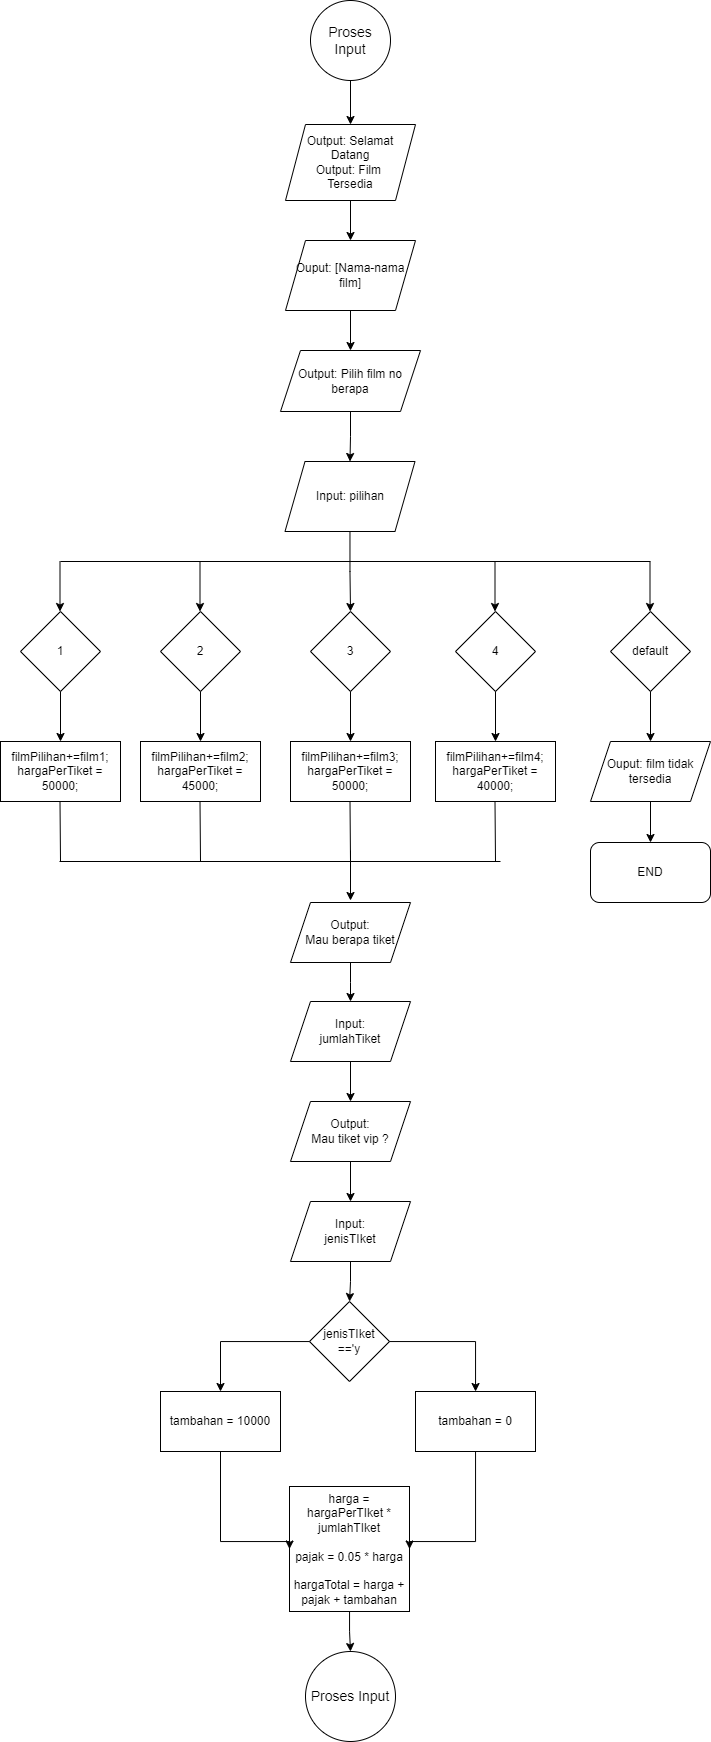

The diagram above was exported from draw.io. Its source (the exported page's mxGraphModel, read from the mxfile embedded in the PNG):
<mxGraphModel dx="926" dy="469" grid="1" gridSize="10" guides="1" tooltips="1" connect="1" arrows="1" fold="1" page="1" pageScale="1" pageWidth="850" pageHeight="1100" math="0" shadow="0">
  <root>
    <mxCell id="0" />
    <mxCell id="1" parent="0" />
    <mxCell id="m2Lsev2go2SQ9onNHyc8-8" value="" style="edgeStyle=orthogonalEdgeStyle;rounded=0;orthogonalLoop=1;jettySize=auto;html=1;" edge="1" parent="1" source="DAKQLm33R4ar7NBVHNQ8-10" target="DAKQLm33R4ar7NBVHNQ8-11">
      <mxGeometry relative="1" as="geometry" />
    </mxCell>
    <mxCell id="DAKQLm33R4ar7NBVHNQ8-10" value="&lt;div&gt;Output: Selamat Datang&lt;/div&gt;&lt;div&gt;Output: Film&amp;nbsp;&lt;/div&gt;&lt;div&gt;Tersedia &lt;br&gt;&lt;/div&gt;" style="shape=parallelogram;perimeter=parallelogramPerimeter;whiteSpace=wrap;html=1;fixedSize=1;" parent="1" vertex="1">
      <mxGeometry x="365" y="133" width="130" height="76" as="geometry" />
    </mxCell>
    <mxCell id="m2Lsev2go2SQ9onNHyc8-9" value="" style="edgeStyle=orthogonalEdgeStyle;rounded=0;orthogonalLoop=1;jettySize=auto;html=1;" edge="1" parent="1" source="DAKQLm33R4ar7NBVHNQ8-11" target="DAKQLm33R4ar7NBVHNQ8-12">
      <mxGeometry relative="1" as="geometry" />
    </mxCell>
    <mxCell id="DAKQLm33R4ar7NBVHNQ8-11" value="Ouput: [Nama-nama film]" style="shape=parallelogram;perimeter=parallelogramPerimeter;whiteSpace=wrap;html=1;fixedSize=1;" parent="1" vertex="1">
      <mxGeometry x="365" y="249" width="130" height="70" as="geometry" />
    </mxCell>
    <mxCell id="DAKQLm33R4ar7NBVHNQ8-12" value="Output: Pilih film no berapa" style="shape=parallelogram;perimeter=parallelogramPerimeter;whiteSpace=wrap;html=1;fixedSize=1;" parent="1" vertex="1">
      <mxGeometry x="360" y="359" width="140" height="61" as="geometry" />
    </mxCell>
    <mxCell id="DAKQLm33R4ar7NBVHNQ8-13" value="Input: pilihan" style="shape=parallelogram;perimeter=parallelogramPerimeter;whiteSpace=wrap;html=1;fixedSize=1;" parent="1" vertex="1">
      <mxGeometry x="364.5" y="470" width="130" height="70" as="geometry" />
    </mxCell>
    <mxCell id="DAKQLm33R4ar7NBVHNQ8-55" value="" style="edgeStyle=orthogonalEdgeStyle;rounded=0;orthogonalLoop=1;jettySize=auto;html=1;" parent="1" source="DAKQLm33R4ar7NBVHNQ8-12" target="DAKQLm33R4ar7NBVHNQ8-13" edge="1">
      <mxGeometry relative="1" as="geometry" />
    </mxCell>
    <mxCell id="DAKQLm33R4ar7NBVHNQ8-14" value="1" style="rhombus;whiteSpace=wrap;html=1;" parent="1" vertex="1">
      <mxGeometry x="100" y="620" width="80" height="80" as="geometry" />
    </mxCell>
    <mxCell id="DAKQLm33R4ar7NBVHNQ8-15" value="2" style="rhombus;whiteSpace=wrap;html=1;" parent="1" vertex="1">
      <mxGeometry x="240" y="620" width="80" height="80" as="geometry" />
    </mxCell>
    <mxCell id="DAKQLm33R4ar7NBVHNQ8-16" value="3" style="rhombus;whiteSpace=wrap;html=1;" parent="1" vertex="1">
      <mxGeometry x="390" y="620" width="80" height="80" as="geometry" />
    </mxCell>
    <mxCell id="DAKQLm33R4ar7NBVHNQ8-61" value="" style="edgeStyle=orthogonalEdgeStyle;rounded=0;orthogonalLoop=1;jettySize=auto;html=1;" parent="1" source="DAKQLm33R4ar7NBVHNQ8-13" target="DAKQLm33R4ar7NBVHNQ8-16" edge="1">
      <mxGeometry relative="1" as="geometry" />
    </mxCell>
    <mxCell id="DAKQLm33R4ar7NBVHNQ8-17" value="4" style="rhombus;whiteSpace=wrap;html=1;" parent="1" vertex="1">
      <mxGeometry x="535" y="620" width="80" height="80" as="geometry" />
    </mxCell>
    <mxCell id="DAKQLm33R4ar7NBVHNQ8-18" value="default" style="rhombus;whiteSpace=wrap;html=1;" parent="1" vertex="1">
      <mxGeometry x="690" y="620" width="80" height="80" as="geometry" />
    </mxCell>
    <mxCell id="DAKQLm33R4ar7NBVHNQ8-20" value="filmPilihan+=film1;&lt;br&gt;hargaPerTiket = 50000;" style="rounded=0;whiteSpace=wrap;html=1;" parent="1" vertex="1">
      <mxGeometry x="80" y="750" width="120" height="60" as="geometry" />
    </mxCell>
    <mxCell id="DAKQLm33R4ar7NBVHNQ8-66" value="" style="edgeStyle=orthogonalEdgeStyle;rounded=0;orthogonalLoop=1;jettySize=auto;html=1;" parent="1" source="DAKQLm33R4ar7NBVHNQ8-14" target="DAKQLm33R4ar7NBVHNQ8-20" edge="1">
      <mxGeometry relative="1" as="geometry" />
    </mxCell>
    <mxCell id="DAKQLm33R4ar7NBVHNQ8-21" value="filmPilihan+=film2;&lt;br&gt;hargaPerTiket = 45000;" style="rounded=0;whiteSpace=wrap;html=1;" parent="1" vertex="1">
      <mxGeometry x="220" y="750" width="120" height="60" as="geometry" />
    </mxCell>
    <mxCell id="DAKQLm33R4ar7NBVHNQ8-67" value="" style="edgeStyle=orthogonalEdgeStyle;rounded=0;orthogonalLoop=1;jettySize=auto;html=1;" parent="1" source="DAKQLm33R4ar7NBVHNQ8-15" target="DAKQLm33R4ar7NBVHNQ8-21" edge="1">
      <mxGeometry relative="1" as="geometry" />
    </mxCell>
    <mxCell id="DAKQLm33R4ar7NBVHNQ8-22" value="filmPilihan+=film4;&lt;br&gt;hargaPerTiket = 40000;" style="rounded=0;whiteSpace=wrap;html=1;" parent="1" vertex="1">
      <mxGeometry x="515" y="750" width="120" height="60" as="geometry" />
    </mxCell>
    <mxCell id="DAKQLm33R4ar7NBVHNQ8-69" value="" style="edgeStyle=orthogonalEdgeStyle;rounded=0;orthogonalLoop=1;jettySize=auto;html=1;" parent="1" source="DAKQLm33R4ar7NBVHNQ8-17" target="DAKQLm33R4ar7NBVHNQ8-22" edge="1">
      <mxGeometry relative="1" as="geometry" />
    </mxCell>
    <mxCell id="DAKQLm33R4ar7NBVHNQ8-24" value="filmPilihan+=film3;&lt;br&gt;hargaPerTiket = 50000;" style="rounded=0;whiteSpace=wrap;html=1;" parent="1" vertex="1">
      <mxGeometry x="370" y="750" width="120" height="60" as="geometry" />
    </mxCell>
    <mxCell id="DAKQLm33R4ar7NBVHNQ8-68" value="" style="edgeStyle=orthogonalEdgeStyle;rounded=0;orthogonalLoop=1;jettySize=auto;html=1;" parent="1" source="DAKQLm33R4ar7NBVHNQ8-16" target="DAKQLm33R4ar7NBVHNQ8-24" edge="1">
      <mxGeometry relative="1" as="geometry" />
    </mxCell>
    <mxCell id="DAKQLm33R4ar7NBVHNQ8-25" value="Ouput: film tidak tersedia" style="shape=parallelogram;perimeter=parallelogramPerimeter;whiteSpace=wrap;html=1;fixedSize=1;" parent="1" vertex="1">
      <mxGeometry x="670" y="750" width="120" height="60" as="geometry" />
    </mxCell>
    <mxCell id="DAKQLm33R4ar7NBVHNQ8-70" value="" style="edgeStyle=orthogonalEdgeStyle;rounded=0;orthogonalLoop=1;jettySize=auto;html=1;" parent="1" source="DAKQLm33R4ar7NBVHNQ8-18" target="DAKQLm33R4ar7NBVHNQ8-25" edge="1">
      <mxGeometry relative="1" as="geometry" />
    </mxCell>
    <mxCell id="DAKQLm33R4ar7NBVHNQ8-27" value="Output: &lt;br&gt;Mau berapa tiket" style="shape=parallelogram;perimeter=parallelogramPerimeter;whiteSpace=wrap;html=1;fixedSize=1;" parent="1" vertex="1">
      <mxGeometry x="370" y="911" width="120" height="60" as="geometry" />
    </mxCell>
    <mxCell id="DAKQLm33R4ar7NBVHNQ8-89" value="" style="edgeStyle=orthogonalEdgeStyle;rounded=0;orthogonalLoop=1;jettySize=auto;html=1;" parent="1" source="DAKQLm33R4ar7NBVHNQ8-27" target="DAKQLm33R4ar7NBVHNQ8-28" edge="1">
      <mxGeometry relative="1" as="geometry" />
    </mxCell>
    <mxCell id="DAKQLm33R4ar7NBVHNQ8-86" value="" style="edgeStyle=orthogonalEdgeStyle;rounded=0;orthogonalLoop=1;jettySize=auto;html=1;" parent="1" source="DAKQLm33R4ar7NBVHNQ8-51" target="DAKQLm33R4ar7NBVHNQ8-10" edge="1">
      <mxGeometry relative="1" as="geometry" />
    </mxCell>
    <mxCell id="DAKQLm33R4ar7NBVHNQ8-51" value="&lt;font style=&quot;font-size: 14px;&quot;&gt;Proses Input&lt;br&gt;&lt;/font&gt;" style="ellipse;whiteSpace=wrap;html=1;aspect=fixed;" parent="1" vertex="1">
      <mxGeometry x="390" y="9" width="80" height="80" as="geometry" />
    </mxCell>
    <mxCell id="DAKQLm33R4ar7NBVHNQ8-60" value="" style="endArrow=none;html=1;rounded=0;" parent="1" edge="1">
      <mxGeometry width="50" height="50" relative="1" as="geometry">
        <mxPoint x="140" y="570" as="sourcePoint" />
        <mxPoint x="730" y="570" as="targetPoint" />
      </mxGeometry>
    </mxCell>
    <mxCell id="DAKQLm33R4ar7NBVHNQ8-62" value="" style="endArrow=classic;html=1;rounded=0;" parent="1" edge="1">
      <mxGeometry width="50" height="50" relative="1" as="geometry">
        <mxPoint x="574.5" y="570" as="sourcePoint" />
        <mxPoint x="574.5" y="620" as="targetPoint" />
      </mxGeometry>
    </mxCell>
    <mxCell id="DAKQLm33R4ar7NBVHNQ8-63" value="" style="endArrow=classic;html=1;rounded=0;" parent="1" edge="1">
      <mxGeometry width="50" height="50" relative="1" as="geometry">
        <mxPoint x="139.5" y="570" as="sourcePoint" />
        <mxPoint x="139.5" y="620" as="targetPoint" />
      </mxGeometry>
    </mxCell>
    <mxCell id="DAKQLm33R4ar7NBVHNQ8-64" value="" style="endArrow=classic;html=1;rounded=0;" parent="1" edge="1">
      <mxGeometry width="50" height="50" relative="1" as="geometry">
        <mxPoint x="279.5" y="570" as="sourcePoint" />
        <mxPoint x="279.5" y="620" as="targetPoint" />
      </mxGeometry>
    </mxCell>
    <mxCell id="DAKQLm33R4ar7NBVHNQ8-65" value="" style="endArrow=classic;html=1;rounded=0;" parent="1" edge="1">
      <mxGeometry width="50" height="50" relative="1" as="geometry">
        <mxPoint x="729.5" y="570" as="sourcePoint" />
        <mxPoint x="729.5" y="620" as="targetPoint" />
      </mxGeometry>
    </mxCell>
    <mxCell id="DAKQLm33R4ar7NBVHNQ8-71" value="" style="endArrow=none;html=1;rounded=0;" parent="1" edge="1">
      <mxGeometry width="50" height="50" relative="1" as="geometry">
        <mxPoint x="139" y="870" as="sourcePoint" />
        <mxPoint x="580" y="870" as="targetPoint" />
      </mxGeometry>
    </mxCell>
    <mxCell id="DAKQLm33R4ar7NBVHNQ8-78" value="" style="endArrow=none;html=1;rounded=0;" parent="1" edge="1">
      <mxGeometry width="50" height="50" relative="1" as="geometry">
        <mxPoint x="140" y="870" as="sourcePoint" />
        <mxPoint x="139.5" y="810" as="targetPoint" />
      </mxGeometry>
    </mxCell>
    <mxCell id="DAKQLm33R4ar7NBVHNQ8-79" value="" style="endArrow=none;html=1;rounded=0;" parent="1" edge="1">
      <mxGeometry width="50" height="50" relative="1" as="geometry">
        <mxPoint x="280" y="870" as="sourcePoint" />
        <mxPoint x="279.5" y="810" as="targetPoint" />
      </mxGeometry>
    </mxCell>
    <mxCell id="DAKQLm33R4ar7NBVHNQ8-81" value="" style="endArrow=none;html=1;rounded=0;" parent="1" edge="1">
      <mxGeometry width="50" height="50" relative="1" as="geometry">
        <mxPoint x="430" y="870" as="sourcePoint" />
        <mxPoint x="429.5" y="810" as="targetPoint" />
      </mxGeometry>
    </mxCell>
    <mxCell id="DAKQLm33R4ar7NBVHNQ8-82" value="" style="endArrow=none;html=1;rounded=0;" parent="1" edge="1">
      <mxGeometry width="50" height="50" relative="1" as="geometry">
        <mxPoint x="575" y="870" as="sourcePoint" />
        <mxPoint x="574.5" y="810" as="targetPoint" />
      </mxGeometry>
    </mxCell>
    <mxCell id="DAKQLm33R4ar7NBVHNQ8-84" value="END" style="rounded=1;whiteSpace=wrap;html=1;" parent="1" vertex="1">
      <mxGeometry x="670" y="851" width="120" height="60" as="geometry" />
    </mxCell>
    <mxCell id="DAKQLm33R4ar7NBVHNQ8-85" value="" style="edgeStyle=orthogonalEdgeStyle;rounded=0;orthogonalLoop=1;jettySize=auto;html=1;" parent="1" source="DAKQLm33R4ar7NBVHNQ8-25" target="DAKQLm33R4ar7NBVHNQ8-84" edge="1">
      <mxGeometry relative="1" as="geometry" />
    </mxCell>
    <mxCell id="DAKQLm33R4ar7NBVHNQ8-88" value="" style="edgeStyle=orthogonalEdgeStyle;rounded=0;orthogonalLoop=1;jettySize=auto;html=1;" parent="1" edge="1">
      <mxGeometry relative="1" as="geometry">
        <mxPoint x="430" y="859" as="sourcePoint" />
        <mxPoint x="430" y="909" as="targetPoint" />
      </mxGeometry>
    </mxCell>
    <mxCell id="m2Lsev2go2SQ9onNHyc8-6" value="" style="group" vertex="1" connectable="0" parent="1">
      <mxGeometry x="240" y="1010" width="375" height="730" as="geometry" />
    </mxCell>
    <mxCell id="DAKQLm33R4ar7NBVHNQ8-28" value="Input: &lt;br&gt;jumlahTiket" style="shape=parallelogram;perimeter=parallelogramPerimeter;whiteSpace=wrap;html=1;fixedSize=1;" parent="m2Lsev2go2SQ9onNHyc8-6" vertex="1">
      <mxGeometry x="130" width="120" height="60" as="geometry" />
    </mxCell>
    <mxCell id="DAKQLm33R4ar7NBVHNQ8-29" value="Output: &lt;br&gt;Mau tiket vip ?" style="shape=parallelogram;perimeter=parallelogramPerimeter;whiteSpace=wrap;html=1;fixedSize=1;" parent="m2Lsev2go2SQ9onNHyc8-6" vertex="1">
      <mxGeometry x="130" y="100" width="120" height="60" as="geometry" />
    </mxCell>
    <mxCell id="DAKQLm33R4ar7NBVHNQ8-91" value="" style="edgeStyle=orthogonalEdgeStyle;rounded=0;orthogonalLoop=1;jettySize=auto;html=1;" parent="m2Lsev2go2SQ9onNHyc8-6" source="DAKQLm33R4ar7NBVHNQ8-28" target="DAKQLm33R4ar7NBVHNQ8-29" edge="1">
      <mxGeometry relative="1" as="geometry" />
    </mxCell>
    <mxCell id="DAKQLm33R4ar7NBVHNQ8-30" value="Input: &lt;br&gt;jenisTIket" style="shape=parallelogram;perimeter=parallelogramPerimeter;whiteSpace=wrap;html=1;fixedSize=1;" parent="m2Lsev2go2SQ9onNHyc8-6" vertex="1">
      <mxGeometry x="130" y="200" width="120" height="60" as="geometry" />
    </mxCell>
    <mxCell id="DAKQLm33R4ar7NBVHNQ8-92" value="" style="edgeStyle=orthogonalEdgeStyle;rounded=0;orthogonalLoop=1;jettySize=auto;html=1;" parent="m2Lsev2go2SQ9onNHyc8-6" source="DAKQLm33R4ar7NBVHNQ8-29" target="DAKQLm33R4ar7NBVHNQ8-30" edge="1">
      <mxGeometry relative="1" as="geometry" />
    </mxCell>
    <mxCell id="DAKQLm33R4ar7NBVHNQ8-33" value="jenisTIket&lt;br&gt;=='y" style="rhombus;whiteSpace=wrap;html=1;" parent="m2Lsev2go2SQ9onNHyc8-6" vertex="1">
      <mxGeometry x="149" y="300" width="80" height="80" as="geometry" />
    </mxCell>
    <mxCell id="DAKQLm33R4ar7NBVHNQ8-93" value="" style="edgeStyle=orthogonalEdgeStyle;rounded=0;orthogonalLoop=1;jettySize=auto;html=1;" parent="m2Lsev2go2SQ9onNHyc8-6" source="DAKQLm33R4ar7NBVHNQ8-30" target="DAKQLm33R4ar7NBVHNQ8-33" edge="1">
      <mxGeometry relative="1" as="geometry" />
    </mxCell>
    <mxCell id="DAKQLm33R4ar7NBVHNQ8-35" value="tambahan = 0" style="rounded=0;whiteSpace=wrap;html=1;" parent="m2Lsev2go2SQ9onNHyc8-6" vertex="1">
      <mxGeometry x="255" y="390" width="120" height="60" as="geometry" />
    </mxCell>
    <mxCell id="DAKQLm33R4ar7NBVHNQ8-94" style="edgeStyle=orthogonalEdgeStyle;rounded=0;orthogonalLoop=1;jettySize=auto;html=1;" parent="m2Lsev2go2SQ9onNHyc8-6" source="DAKQLm33R4ar7NBVHNQ8-33" target="DAKQLm33R4ar7NBVHNQ8-35" edge="1">
      <mxGeometry relative="1" as="geometry" />
    </mxCell>
    <mxCell id="DAKQLm33R4ar7NBVHNQ8-36" value="tambahan = 10000" style="rounded=0;whiteSpace=wrap;html=1;" parent="m2Lsev2go2SQ9onNHyc8-6" vertex="1">
      <mxGeometry y="390" width="120" height="60" as="geometry" />
    </mxCell>
    <mxCell id="DAKQLm33R4ar7NBVHNQ8-95" style="edgeStyle=orthogonalEdgeStyle;rounded=0;orthogonalLoop=1;jettySize=auto;html=1;entryX=0.5;entryY=0;entryDx=0;entryDy=0;" parent="m2Lsev2go2SQ9onNHyc8-6" source="DAKQLm33R4ar7NBVHNQ8-33" target="DAKQLm33R4ar7NBVHNQ8-36" edge="1">
      <mxGeometry relative="1" as="geometry" />
    </mxCell>
    <mxCell id="DAKQLm33R4ar7NBVHNQ8-37" value="&lt;div&gt;harga = hargaPerTIket * jumlahTIket&lt;/div&gt;&lt;div&gt;&lt;br&gt;&lt;/div&gt;&lt;div&gt;pajak = 0.05 * harga&lt;/div&gt;&lt;div&gt;&lt;br&gt;&lt;/div&gt;&lt;div&gt;hargaTotal = harga + pajak + tambahan&lt;br&gt;&lt;/div&gt;" style="rounded=0;whiteSpace=wrap;html=1;" parent="m2Lsev2go2SQ9onNHyc8-6" vertex="1">
      <mxGeometry x="129" y="485" width="120" height="125" as="geometry" />
    </mxCell>
    <mxCell id="DAKQLm33R4ar7NBVHNQ8-96" style="edgeStyle=orthogonalEdgeStyle;rounded=0;orthogonalLoop=1;jettySize=auto;html=1;entryX=1;entryY=0.5;entryDx=0;entryDy=0;" parent="m2Lsev2go2SQ9onNHyc8-6" source="DAKQLm33R4ar7NBVHNQ8-35" target="DAKQLm33R4ar7NBVHNQ8-37" edge="1">
      <mxGeometry relative="1" as="geometry">
        <Array as="points">
          <mxPoint x="315" y="540" />
        </Array>
      </mxGeometry>
    </mxCell>
    <mxCell id="DAKQLm33R4ar7NBVHNQ8-98" style="edgeStyle=orthogonalEdgeStyle;rounded=0;orthogonalLoop=1;jettySize=auto;html=1;entryX=0;entryY=0.5;entryDx=0;entryDy=0;" parent="m2Lsev2go2SQ9onNHyc8-6" source="DAKQLm33R4ar7NBVHNQ8-36" target="DAKQLm33R4ar7NBVHNQ8-37" edge="1">
      <mxGeometry relative="1" as="geometry">
        <Array as="points">
          <mxPoint x="60" y="540" />
        </Array>
      </mxGeometry>
    </mxCell>
    <mxCell id="DAKQLm33R4ar7NBVHNQ8-99" value="&lt;font style=&quot;font-size: 14px;&quot;&gt;Proses Input&lt;br&gt;&lt;/font&gt;" style="ellipse;whiteSpace=wrap;html=1;aspect=fixed;" parent="m2Lsev2go2SQ9onNHyc8-6" vertex="1">
      <mxGeometry x="145" y="650" width="90" height="90" as="geometry" />
    </mxCell>
    <mxCell id="DAKQLm33R4ar7NBVHNQ8-100" value="" style="edgeStyle=orthogonalEdgeStyle;rounded=0;orthogonalLoop=1;jettySize=auto;html=1;" parent="m2Lsev2go2SQ9onNHyc8-6" source="DAKQLm33R4ar7NBVHNQ8-37" target="DAKQLm33R4ar7NBVHNQ8-99" edge="1">
      <mxGeometry relative="1" as="geometry" />
    </mxCell>
  </root>
</mxGraphModel>